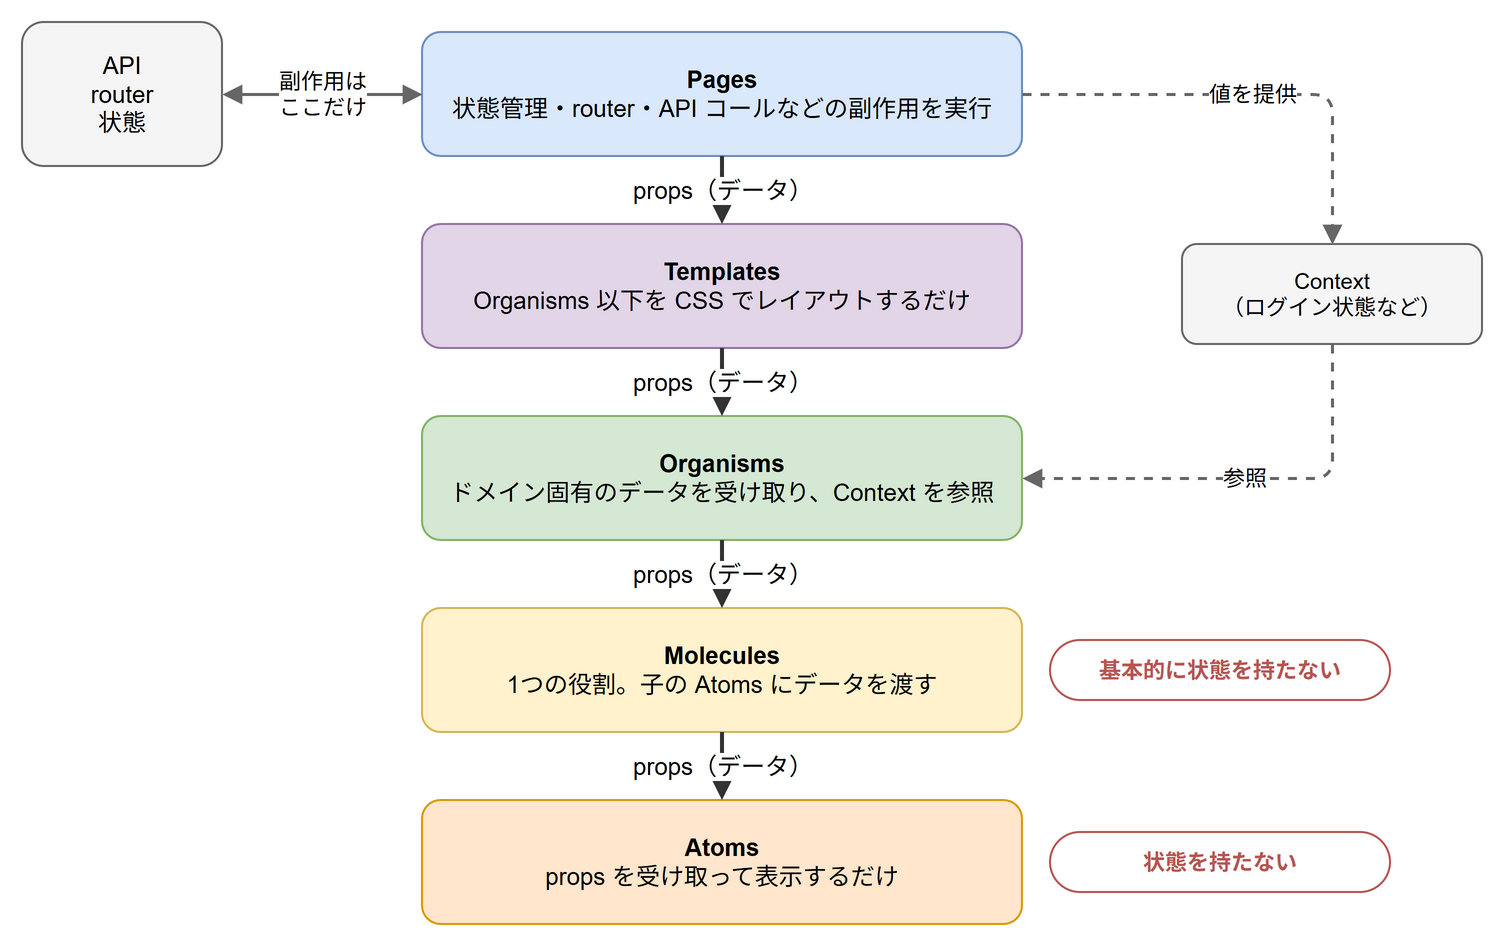

The diagram above was exported from draw.io. Its source (the exported page's mxGraphModel, read from the mxfile embedded in the PNG):
<mxGraphModel grid="1" gridSize="10" page="0">
  <root>
    <mxCell id="0" />
    <mxCell id="1" parent="0" />
    <mxCell id="c2" value="&lt;b&gt;Pages&lt;/b&gt;&lt;br&gt;状態管理・router・API コールなどの副作用を実行" style="rounded=1;whiteSpace=wrap;html=1;fontSize=12;fillColor=#dae8fc;strokeColor=#6c8ebf;" vertex="1" parent="1">
      <mxGeometry x="220" y="20" width="300" height="62" as="geometry" />
    </mxCell>
    <mxCell id="c3" value="&lt;b&gt;Templates&lt;/b&gt;&lt;br&gt;Organisms 以下を CSS でレイアウトするだけ" style="rounded=1;whiteSpace=wrap;html=1;fontSize=12;fillColor=#e1d5e7;strokeColor=#9673a6;" vertex="1" parent="1">
      <mxGeometry x="220" y="116" width="300" height="62" as="geometry" />
    </mxCell>
    <mxCell id="c4" value="&lt;b&gt;Organisms&lt;/b&gt;&lt;br&gt;ドメイン固有のデータを受け取り、Context を参照" style="rounded=1;whiteSpace=wrap;html=1;fontSize=12;fillColor=#d5e8d4;strokeColor=#82b366;" vertex="1" parent="1">
      <mxGeometry x="220" y="212" width="300" height="62" as="geometry" />
    </mxCell>
    <mxCell id="c5" value="&lt;b&gt;Molecules&lt;/b&gt;&lt;br&gt;1つの役割。子の Atoms にデータを渡す" style="rounded=1;whiteSpace=wrap;html=1;fontSize=12;fillColor=#fff2cc;strokeColor=#d6b656;" vertex="1" parent="1">
      <mxGeometry x="220" y="308" width="300" height="62" as="geometry" />
    </mxCell>
    <mxCell id="c6" value="&lt;b&gt;Atoms&lt;/b&gt;&lt;br&gt;props を受け取って表示するだけ" style="rounded=1;whiteSpace=wrap;html=1;fontSize=12;fillColor=#ffe6cc;strokeColor=#d79b00;" vertex="1" parent="1">
      <mxGeometry x="220" y="404" width="300" height="62" as="geometry" />
    </mxCell>
    <mxCell id="c7" value="props（データ）" style="html=1;endArrow=block;endFill=1;strokeColor=#333333;strokeWidth=2;fontSize=12;labelBackgroundColor=#ffffff;" edge="1" parent="1" source="c2" target="c3">
      <mxGeometry relative="1" as="geometry" />
    </mxCell>
    <mxCell id="c8" value="props（データ）" style="html=1;endArrow=block;endFill=1;strokeColor=#333333;strokeWidth=2;fontSize=12;labelBackgroundColor=#ffffff;" edge="1" parent="1" source="c3" target="c4">
      <mxGeometry relative="1" as="geometry" />
    </mxCell>
    <mxCell id="c9" value="props（データ）" style="html=1;endArrow=block;endFill=1;strokeColor=#333333;strokeWidth=2;fontSize=12;labelBackgroundColor=#ffffff;" edge="1" parent="1" source="c4" target="c5">
      <mxGeometry relative="1" as="geometry" />
    </mxCell>
    <mxCell id="c10" value="props（データ）" style="html=1;endArrow=block;endFill=1;strokeColor=#333333;strokeWidth=2;fontSize=12;labelBackgroundColor=#ffffff;" edge="1" parent="1" source="c5" target="c6">
      <mxGeometry relative="1" as="geometry" />
    </mxCell>
    <mxCell id="c11" value="API&lt;br&gt;router&lt;br&gt;状態" style="rounded=1;whiteSpace=wrap;html=1;fontSize=12;fillColor=#f5f5f5;strokeColor=#666666;" vertex="1" parent="1">
      <mxGeometry x="20" y="15" width="100" height="72" as="geometry" />
    </mxCell>
    <mxCell id="c12" value="副作用は&lt;br&gt;ここだけ" style="html=1;endArrow=block;endFill=1;startArrow=block;startFill=1;strokeColor=#666666;strokeWidth=1.5;fontSize=11;labelBackgroundColor=#ffffff;exitX=0;exitY=0.5;exitDx=0;exitDy=0;entryX=1;entryY=0.5;entryDx=0;entryDy=0;" edge="1" parent="1" source="c2" target="c11">
      <mxGeometry relative="1" as="geometry" />
    </mxCell>
    <mxCell id="c13" value="Context&lt;br&gt;（ログイン状態など）" style="rounded=1;whiteSpace=wrap;html=1;fontSize=11;fillColor=#f5f5f5;strokeColor=#666666;" vertex="1" parent="1">
      <mxGeometry x="600" y="126" width="150" height="50" as="geometry" />
    </mxCell>
    <mxCell id="c14" value="値を提供" style="html=1;edgeStyle=orthogonalEdgeStyle;rounded=1;endArrow=block;endFill=1;strokeColor=#666666;strokeWidth=1.5;fontSize=11;labelBackgroundColor=#ffffff;dashed=1;exitX=1;exitY=0.5;exitDx=0;exitDy=0;entryX=0.5;entryY=0;entryDx=0;entryDy=0;" edge="1" parent="1" source="c2" target="c13">
      <mxGeometry relative="1" as="geometry" />
    </mxCell>
    <mxCell id="c15" value="参照" style="html=1;edgeStyle=orthogonalEdgeStyle;rounded=1;endArrow=block;endFill=1;strokeColor=#666666;strokeWidth=1.5;fontSize=11;labelBackgroundColor=#ffffff;dashed=1;exitX=0.5;exitY=1;exitDx=0;exitDy=0;entryX=1;entryY=0.5;entryDx=0;entryDy=0;" edge="1" parent="1" source="c13" target="c4">
      <mxGeometry relative="1" as="geometry" />
    </mxCell>
    <mxCell id="c16" value="基本的に状態を持たない" style="rounded=1;whiteSpace=wrap;html=1;fontSize=11;fillColor=#ffffff;strokeColor=#b85450;fontColor=#b85450;fontStyle=1;arcSize=50;" vertex="1" parent="1">
      <mxGeometry x="534" y="324" width="170" height="30" as="geometry" />
    </mxCell>
    <mxCell id="c17" value="状態を持たない" style="rounded=1;whiteSpace=wrap;html=1;fontSize=11;fillColor=#ffffff;strokeColor=#b85450;fontColor=#b85450;fontStyle=1;arcSize=50;" vertex="1" parent="1">
      <mxGeometry x="534" y="420" width="170" height="30" as="geometry" />
    </mxCell>
  </root>
</mxGraphModel>